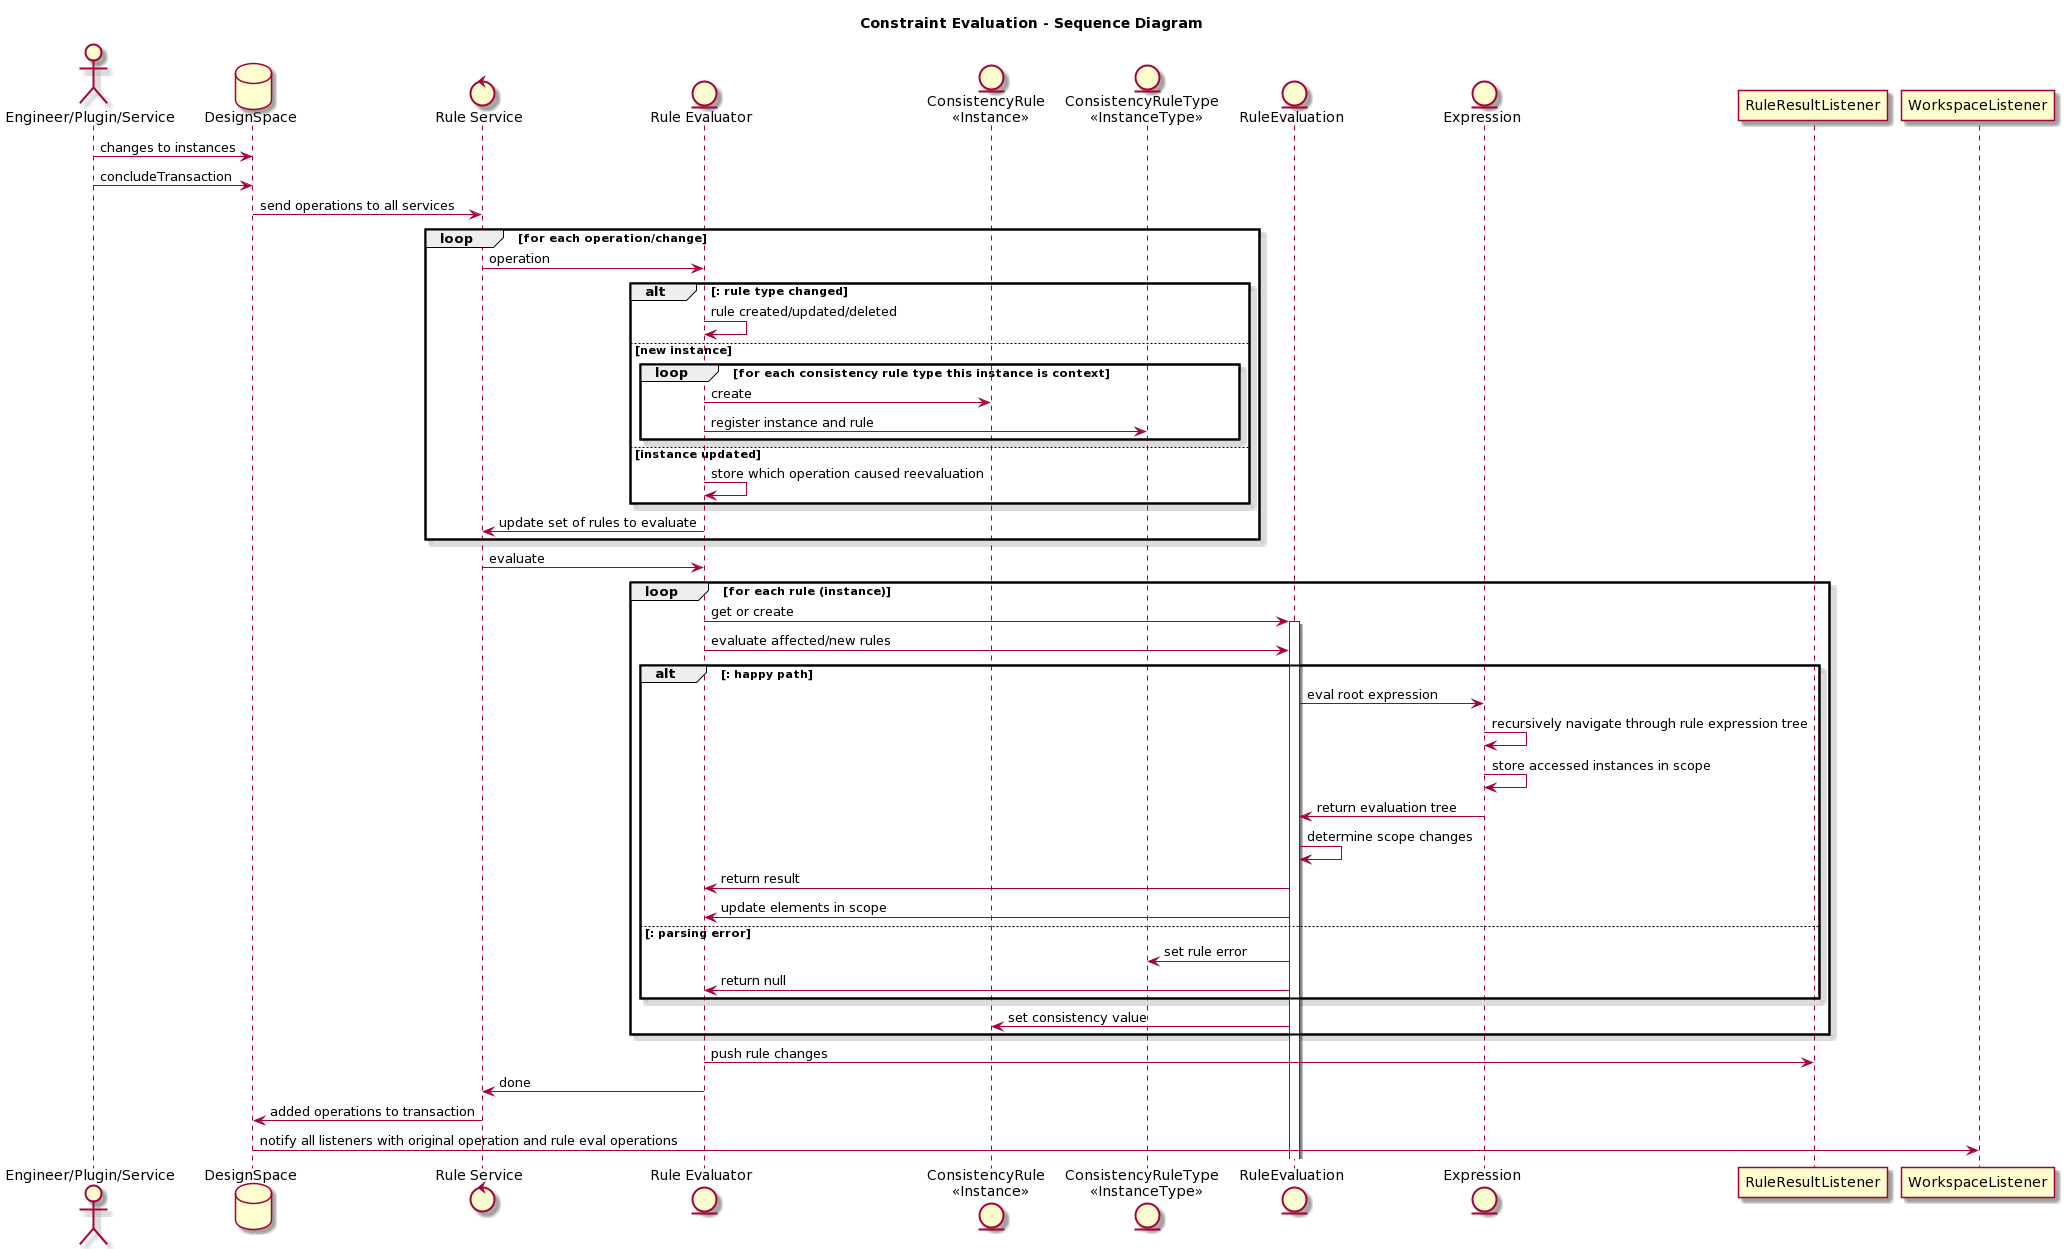

The diagram above was rendered by PlantUML. Its source (embedded in the PNG):
@startuml
skin rose

title "Constraint Evaluation - Sequence Diagram"

actor "Engineer/Plugin/Service" as source
database "DesignSpace" as DS
control "Rule Service" as ruleS
entity "Rule Evaluator" as arl 
entity "ConsistencyRule \n <<Instance>>" as rule
entity "ConsistencyRuleType \n <<InstanceType>>" as type
entity "RuleEvaluation" as eval
entity "Expression" as expr

source -> DS : changes to instances
source -> DS : concludeTransaction
DS -> ruleS : send operations to all services

loop for each operation/change
ruleS -> arl : operation

alt : rule type changed
	arl -> arl: rule created/updated/deleted

else new instance
	loop for each consistency rule type this instance is context
		arl -> rule : create
		arl -> type : register instance and rule
	end

else instance updated
	arl -> arl : store which operation caused reevaluation
end
arl -> ruleS : update set of rules to evaluate
end 

ruleS -> arl : evaluate

loop for each rule (instance)
	arl -> eval : get or create 
	activate eval
	arl -> eval : evaluate affected/new rules
	alt : happy path
	eval -> expr : eval root expression
	expr -> expr : recursively navigate through rule expression tree
	expr -> expr : store accessed instances in scope
	expr -> eval : return evaluation tree
	eval -> eval : determine scope changes
	eval -> arl : return result
	eval -> arl : update elements in scope
	else : parsing error
	eval -> type : set rule error
	eval -> arl : return null
	end
	eval -> rule : set consistency value
end

arl -> RuleResultListener : push rule changes
arl -> ruleS : done

ruleS -> DS : added operations to transaction
DS -> WorkspaceListener : notify all listeners with original operation and rule eval operations
@enduml